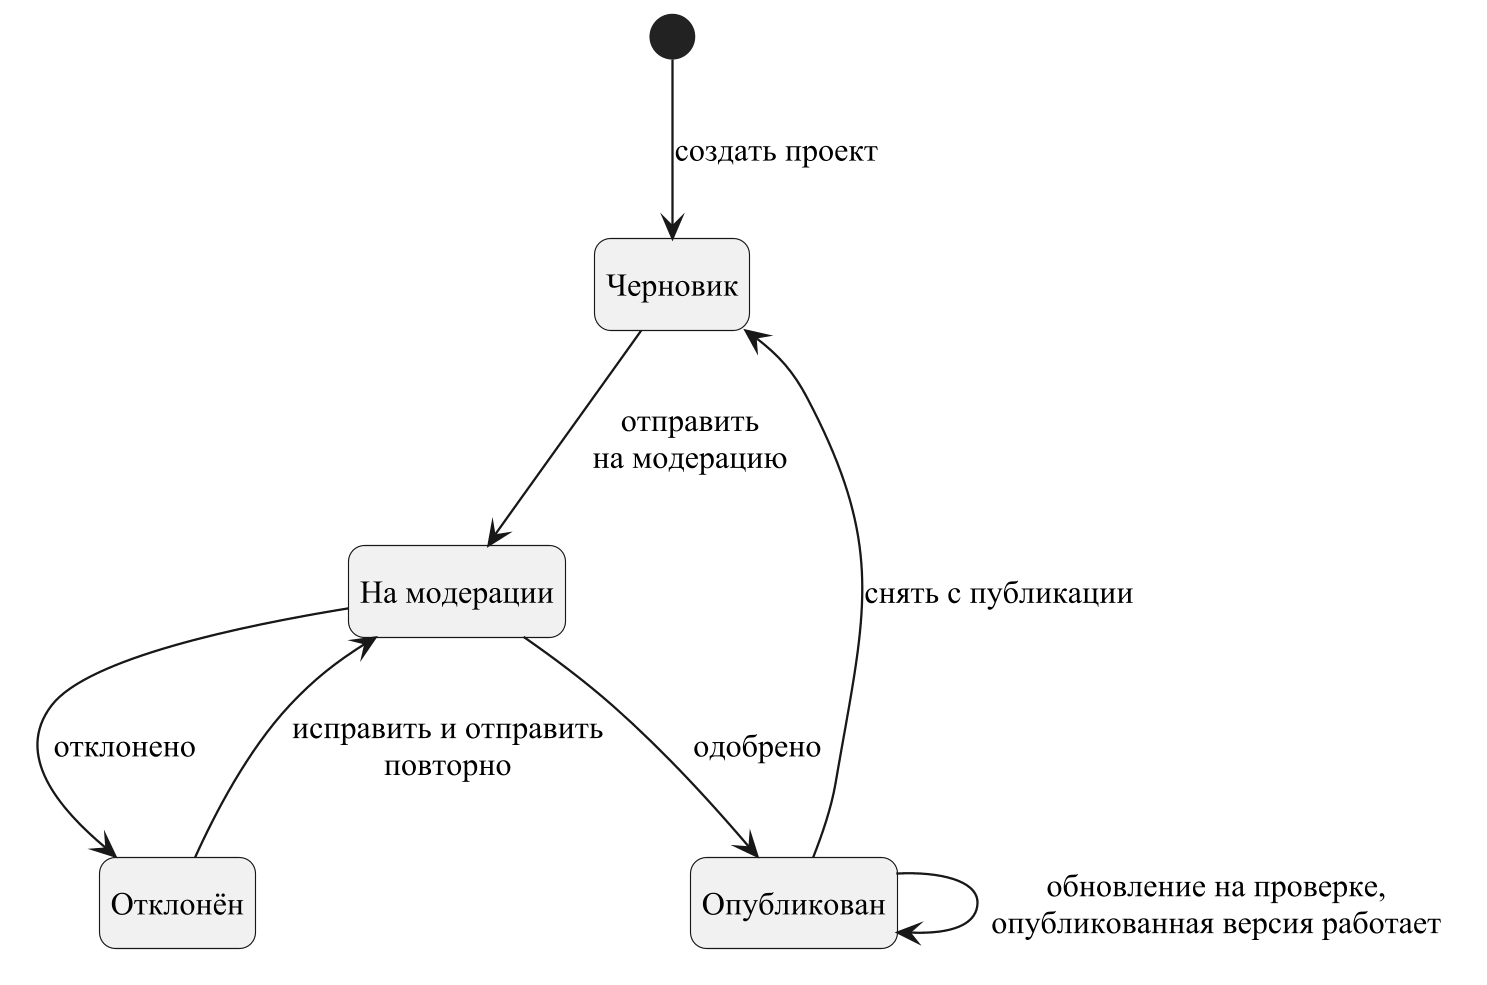

The diagram above was rendered by PlantUML. Its source (embedded in the PNG):
@startuml project-state
!include style.iuml
[*] --> Draft : создать проект
state "Черновик" as Draft
state "На модерации" as Pending
state "Опубликован" as Published
state "Отклонён" as Rejected
Draft --> Pending : отправить\nна модерацию
Pending --> Published : одобрено
Pending --> Rejected : отклонено
Rejected --> Pending : исправить и отправить\nповторно
Published --> Draft : снять с публикации
Published --> Published : обновление на проверке,\nопубликованная версия работает
@enduml